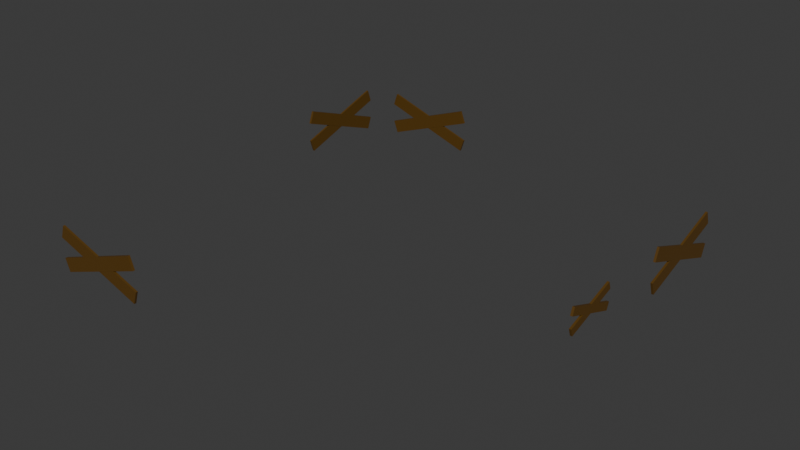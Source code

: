 # Source: windowboards.blend  (saved by Blender 4.1.24; exported with 4.5.12 LTS)
import bpy
from mathutils import Matrix  # noqa: F401  (used for matrix-valued properties, if any)

bpy.ops.wm.read_factory_settings(use_empty=True)
scene = bpy.context.scene
scene.name = 'Scene'

# ---- collections
col_collection = bpy.data.collections.new('Collection'); scene.collection.children.link(col_collection)

# ---- materials (node trees are filled in below, after node groups)
mat_wood_planks = bpy.data.materials.new('Wood Planks')
mat_wood_planks.use_transparent_shadow = False
mat_wood_planks.diffuse_color = (0.1023, 0.04891, 0.005016, 1.0)

# ---- material node trees
mat_wood_planks.use_nodes = True; mat_wood_planks.node_tree.nodes.clear()
_N = mat_wood_planks.node_tree.nodes; _L = mat_wood_planks.node_tree.links
n0 = _N.new('ShaderNodeBsdfPrincipled'); n0.name = 'Principled BSDF'; n0.location = (10, 300)
n0.inputs[0].default_value = (0.1023, 0.04891, 0.005016, 1.0)
n0.inputs[20].default_value = 0.0
n1 = _N.new('ShaderNodeOutputMaterial'); n1.name = 'Material Output'; n1.location = (300, 300)
_L.new(n0.outputs[0], n1.inputs[0])
n1.is_active_output = True

# ---- world
world_world = bpy.data.worlds.new('World'); scene.world = world_world
world_world.use_nodes = True; world_world.node_tree.nodes.clear()
_N = world_world.node_tree.nodes; _L = world_world.node_tree.links
n0 = _N.new('ShaderNodeOutputWorld'); n0.name = 'World Output'; n0.location = (300, 300)
n1 = _N.new('ShaderNodeBackground'); n1.name = 'Background'; n1.location = (10, 300)
n1.inputs[0].default_value = (0.05088, 0.05088, 0.05088, 1.0)
_L.new(n1.outputs[0], n0.inputs[0])
n0.is_active_output = True
world_world.color = (0.05088, 0.05088, 0.05088)
world_world.use_sun_shadow = False
world_world.sun_shadow_jitter_overblur = 0.0

# ---- meshes
me_cube_013 = bpy.data.meshes.new('Cube.013')
me_cube_013.from_pydata([(-1.0, -1.0, -1.0), (-1.0, -1.0, 1.0), (-1.0, 1.0, -1.0), (-1.0, 1.0, 1.0), (1.0, -1.0, -1.0), (1.0, -1.0, 1.0), (1.0, 1.0, -1.0), (1.0, 1.0, 1.0)], [], [(0, 1, 3, 2), (2, 3, 7, 6), (6, 7, 5, 4), (4, 5, 1, 0), (2, 6, 4, 0), (7, 3, 1, 5)])
_uv = me_cube_013.uv_layers.new(name='UVMap')
_uv.uv.foreach_set('vector', [0.375, 0.0, 0.625, 0.0, 0.625, 0.25, 0.375, 0.25, 0.375, 0.25, 0.625, 0.25, 0.625, 0.5, 0.375, 0.5, 0.375, 0.5, 0.625, 0.5, 0.625, 0.75, 0.375, 0.75, 0.375, 0.75, 0.625, 0.75, 0.625, 1.0, 0.375, 1.0, 0.125, 0.5, 0.375, 0.5, 0.375, 0.75, 0.125, 0.75, 0.625, 0.5, 0.875, 0.5, 0.875, 0.75, 0.625, 0.75])
me_cube_013.materials.append(mat_wood_planks)
me_cube_013.update()
me_cube_014 = bpy.data.meshes.new('Cube.014')
me_cube_014.from_pydata([(-1.0, -1.0, -1.0), (-1.0, -1.0, 1.0), (-1.0, 1.0, -1.0), (-1.0, 1.0, 1.0), (1.0, -1.0, -1.0), (1.0, -1.0, 1.0), (1.0, 1.0, -1.0), (1.0, 1.0, 1.0)], [], [(0, 1, 3, 2), (2, 3, 7, 6), (6, 7, 5, 4), (4, 5, 1, 0), (2, 6, 4, 0), (7, 3, 1, 5)])
_uv = me_cube_014.uv_layers.new(name='UVMap')
_uv.uv.foreach_set('vector', [0.375, 0.0, 0.625, 0.0, 0.625, 0.25, 0.375, 0.25, 0.375, 0.25, 0.625, 0.25, 0.625, 0.5, 0.375, 0.5, 0.375, 0.5, 0.625, 0.5, 0.625, 0.75, 0.375, 0.75, 0.375, 0.75, 0.625, 0.75, 0.625, 1.0, 0.375, 1.0, 0.125, 0.5, 0.375, 0.5, 0.375, 0.75, 0.125, 0.75, 0.625, 0.5, 0.875, 0.5, 0.875, 0.75, 0.625, 0.75])
me_cube_014.materials.append(mat_wood_planks)
me_cube_014.update()
me_cube_015 = bpy.data.meshes.new('Cube.015')
me_cube_015.from_pydata([(-1.0, -1.0, -1.0), (-1.0, -1.0, 1.0), (-1.0, 1.0, -1.0), (-1.0, 1.0, 1.0), (1.0, -1.0, -1.0), (1.0, -1.0, 1.0), (1.0, 1.0, -1.0), (1.0, 1.0, 1.0)], [], [(0, 1, 3, 2), (2, 3, 7, 6), (6, 7, 5, 4), (4, 5, 1, 0), (2, 6, 4, 0), (7, 3, 1, 5)])
_uv = me_cube_015.uv_layers.new(name='UVMap')
_uv.uv.foreach_set('vector', [0.375, 0.0, 0.625, 0.0, 0.625, 0.25, 0.375, 0.25, 0.375, 0.25, 0.625, 0.25, 0.625, 0.5, 0.375, 0.5, 0.375, 0.5, 0.625, 0.5, 0.625, 0.75, 0.375, 0.75, 0.375, 0.75, 0.625, 0.75, 0.625, 1.0, 0.375, 1.0, 0.125, 0.5, 0.375, 0.5, 0.375, 0.75, 0.125, 0.75, 0.625, 0.5, 0.875, 0.5, 0.875, 0.75, 0.625, 0.75])
me_cube_015.materials.append(mat_wood_planks)
me_cube_015.update()
me_cube_016 = bpy.data.meshes.new('Cube.016')
me_cube_016.from_pydata([(-1.0, -1.0, -1.0), (-1.0, -1.0, 1.0), (-1.0, 1.0, -1.0), (-1.0, 1.0, 1.0), (1.0, -1.0, -1.0), (1.0, -1.0, 1.0), (1.0, 1.0, -1.0), (1.0, 1.0, 1.0)], [], [(0, 1, 3, 2), (2, 3, 7, 6), (6, 7, 5, 4), (4, 5, 1, 0), (2, 6, 4, 0), (7, 3, 1, 5)])
_uv = me_cube_016.uv_layers.new(name='UVMap')
_uv.uv.foreach_set('vector', [0.375, 0.0, 0.625, 0.0, 0.625, 0.25, 0.375, 0.25, 0.375, 0.25, 0.625, 0.25, 0.625, 0.5, 0.375, 0.5, 0.375, 0.5, 0.625, 0.5, 0.625, 0.75, 0.375, 0.75, 0.375, 0.75, 0.625, 0.75, 0.625, 1.0, 0.375, 1.0, 0.125, 0.5, 0.375, 0.5, 0.375, 0.75, 0.125, 0.75, 0.625, 0.5, 0.875, 0.5, 0.875, 0.75, 0.625, 0.75])
me_cube_016.materials.append(mat_wood_planks)
me_cube_016.update()
me_cube_017 = bpy.data.meshes.new('Cube.017')
me_cube_017.from_pydata([(-1.0, -1.0, -1.0), (-1.0, -1.0, 1.0), (-1.0, 1.0, -1.0), (-1.0, 1.0, 1.0), (1.0, -1.0, -1.0), (1.0, -1.0, 1.0), (1.0, 1.0, -1.0), (1.0, 1.0, 1.0)], [], [(0, 1, 3, 2), (2, 3, 7, 6), (6, 7, 5, 4), (4, 5, 1, 0), (2, 6, 4, 0), (7, 3, 1, 5)])
_uv = me_cube_017.uv_layers.new(name='UVMap')
_uv.uv.foreach_set('vector', [0.375, 0.0, 0.625, 0.0, 0.625, 0.25, 0.375, 0.25, 0.375, 0.25, 0.625, 0.25, 0.625, 0.5, 0.375, 0.5, 0.375, 0.5, 0.625, 0.5, 0.625, 0.75, 0.375, 0.75, 0.375, 0.75, 0.625, 0.75, 0.625, 1.0, 0.375, 1.0, 0.125, 0.5, 0.375, 0.5, 0.375, 0.75, 0.125, 0.75, 0.625, 0.5, 0.875, 0.5, 0.875, 0.75, 0.625, 0.75])
me_cube_017.materials.append(mat_wood_planks)
me_cube_017.update()
me_cube_018 = bpy.data.meshes.new('Cube.018')
me_cube_018.from_pydata([(-1.0, -1.0, -1.0), (-1.0, -1.0, 1.0), (-1.0, 1.0, -1.0), (-1.0, 1.0, 1.0), (1.0, -1.0, -1.0), (1.0, -1.0, 1.0), (1.0, 1.0, -1.0), (1.0, 1.0, 1.0)], [], [(0, 1, 3, 2), (2, 3, 7, 6), (6, 7, 5, 4), (4, 5, 1, 0), (2, 6, 4, 0), (7, 3, 1, 5)])
_uv = me_cube_018.uv_layers.new(name='UVMap')
_uv.uv.foreach_set('vector', [0.375, 0.0, 0.625, 0.0, 0.625, 0.25, 0.375, 0.25, 0.375, 0.25, 0.625, 0.25, 0.625, 0.5, 0.375, 0.5, 0.375, 0.5, 0.625, 0.5, 0.625, 0.75, 0.375, 0.75, 0.375, 0.75, 0.625, 0.75, 0.625, 1.0, 0.375, 1.0, 0.125, 0.5, 0.375, 0.5, 0.375, 0.75, 0.125, 0.75, 0.625, 0.5, 0.875, 0.5, 0.875, 0.75, 0.625, 0.75])
me_cube_018.materials.append(mat_wood_planks)
me_cube_018.update()
me_cube_019 = bpy.data.meshes.new('Cube.019')
me_cube_019.from_pydata([(-1.0, -1.0, -1.0), (-1.0, -1.0, 1.0), (-1.0, 1.0, -1.0), (-1.0, 1.0, 1.0), (1.0, -1.0, -1.0), (1.0, -1.0, 1.0), (1.0, 1.0, -1.0), (1.0, 1.0, 1.0)], [], [(0, 1, 3, 2), (2, 3, 7, 6), (6, 7, 5, 4), (4, 5, 1, 0), (2, 6, 4, 0), (7, 3, 1, 5)])
_uv = me_cube_019.uv_layers.new(name='UVMap')
_uv.uv.foreach_set('vector', [0.375, 0.0, 0.625, 0.0, 0.625, 0.25, 0.375, 0.25, 0.375, 0.25, 0.625, 0.25, 0.625, 0.5, 0.375, 0.5, 0.375, 0.5, 0.625, 0.5, 0.625, 0.75, 0.375, 0.75, 0.375, 0.75, 0.625, 0.75, 0.625, 1.0, 0.375, 1.0, 0.125, 0.5, 0.375, 0.5, 0.375, 0.75, 0.125, 0.75, 0.625, 0.5, 0.875, 0.5, 0.875, 0.75, 0.625, 0.75])
me_cube_019.materials.append(mat_wood_planks)
me_cube_019.update()
me_cube_020 = bpy.data.meshes.new('Cube.020')
me_cube_020.from_pydata([(-1.0, -1.0, -1.0), (-1.0, -1.0, 1.0), (-1.0, 1.0, -1.0), (-1.0, 1.0, 1.0), (1.0, -1.0, -1.0), (1.0, -1.0, 1.0), (1.0, 1.0, -1.0), (1.0, 1.0, 1.0)], [], [(0, 1, 3, 2), (2, 3, 7, 6), (6, 7, 5, 4), (4, 5, 1, 0), (2, 6, 4, 0), (7, 3, 1, 5)])
_uv = me_cube_020.uv_layers.new(name='UVMap')
_uv.uv.foreach_set('vector', [0.375, 0.0, 0.625, 0.0, 0.625, 0.25, 0.375, 0.25, 0.375, 0.25, 0.625, 0.25, 0.625, 0.5, 0.375, 0.5, 0.375, 0.5, 0.625, 0.5, 0.625, 0.75, 0.375, 0.75, 0.375, 0.75, 0.625, 0.75, 0.625, 1.0, 0.375, 1.0, 0.125, 0.5, 0.375, 0.5, 0.375, 0.75, 0.125, 0.75, 0.625, 0.5, 0.875, 0.5, 0.875, 0.75, 0.625, 0.75])
me_cube_020.materials.append(mat_wood_planks)
me_cube_020.update()
me_cube_021 = bpy.data.meshes.new('Cube.021')
me_cube_021.from_pydata([(-1.0, -1.0, -1.0), (-1.0, -1.0, 1.0), (-1.0, 1.0, -1.0), (-1.0, 1.0, 1.0), (1.0, -1.0, -1.0), (1.0, -1.0, 1.0), (1.0, 1.0, -1.0), (1.0, 1.0, 1.0)], [], [(0, 1, 3, 2), (2, 3, 7, 6), (6, 7, 5, 4), (4, 5, 1, 0), (2, 6, 4, 0), (7, 3, 1, 5)])
_uv = me_cube_021.uv_layers.new(name='UVMap')
_uv.uv.foreach_set('vector', [0.375, 0.0, 0.625, 0.0, 0.625, 0.25, 0.375, 0.25, 0.375, 0.25, 0.625, 0.25, 0.625, 0.5, 0.375, 0.5, 0.375, 0.5, 0.625, 0.5, 0.625, 0.75, 0.375, 0.75, 0.375, 0.75, 0.625, 0.75, 0.625, 1.0, 0.375, 1.0, 0.125, 0.5, 0.375, 0.5, 0.375, 0.75, 0.125, 0.75, 0.625, 0.5, 0.875, 0.5, 0.875, 0.75, 0.625, 0.75])
me_cube_021.materials.append(mat_wood_planks)
me_cube_021.update()
me_cube_022 = bpy.data.meshes.new('Cube.022')
me_cube_022.from_pydata([(-1.0, -1.0, -1.0), (-1.0, -1.0, 1.0), (-1.0, 1.0, -1.0), (-1.0, 1.0, 1.0), (1.0, -1.0, -1.0), (1.0, -1.0, 1.0), (1.0, 1.0, -1.0), (1.0, 1.0, 1.0)], [], [(0, 1, 3, 2), (2, 3, 7, 6), (6, 7, 5, 4), (4, 5, 1, 0), (2, 6, 4, 0), (7, 3, 1, 5)])
_uv = me_cube_022.uv_layers.new(name='UVMap')
_uv.uv.foreach_set('vector', [0.375, 0.0, 0.625, 0.0, 0.625, 0.25, 0.375, 0.25, 0.375, 0.25, 0.625, 0.25, 0.625, 0.5, 0.375, 0.5, 0.375, 0.5, 0.625, 0.5, 0.625, 0.75, 0.375, 0.75, 0.375, 0.75, 0.625, 0.75, 0.625, 1.0, 0.375, 1.0, 0.125, 0.5, 0.375, 0.5, 0.375, 0.75, 0.125, 0.75, 0.625, 0.5, 0.875, 0.5, 0.875, 0.75, 0.625, 0.75])
me_cube_022.materials.append(mat_wood_planks)
me_cube_022.update()

# ---- objects
ob_cube = bpy.data.objects.new('Cube', me_cube_013)
ob_cube_001 = bpy.data.objects.new('Cube.001', me_cube_014)
ob_cube_002 = bpy.data.objects.new('Cube.002', me_cube_015)
ob_cube_003 = bpy.data.objects.new('Cube.003', me_cube_016)
ob_cube_004 = bpy.data.objects.new('Cube.004', me_cube_017)
ob_cube_005 = bpy.data.objects.new('Cube.005', me_cube_018)
ob_cube_006 = bpy.data.objects.new('Cube.006', me_cube_019)
ob_cube_007 = bpy.data.objects.new('Cube.007', me_cube_020)
ob_cube_008 = bpy.data.objects.new('Cube.008', me_cube_021)
ob_cube_009 = bpy.data.objects.new('Cube.009', me_cube_022)

# ---- transforms, parenting, visibility, modifiers, constraints
ob_cube.location = (-6.272, 5.67, 2.005)
ob_cube.rotation_euler = (0.3211, -0.0, 0.0)
ob_cube.scale = (-0.0304, 1.439, 0.1946)
ob_cube_001.location = (-6.272, 5.67, 2.005)
ob_cube_001.rotation_euler = (-0.3544, -0.0, 0.0)
ob_cube_001.scale = (-0.03464, 1.439, 0.1946)
ob_cube_002.location = (-3.997, 7.358, 2.005)
ob_cube_002.rotation_euler = (0.3211, -0.0, 1.571)
ob_cube_002.scale = (-0.0304, 1.439, 0.1946)
ob_cube_003.location = (-3.997, 7.358, 2.005)
ob_cube_003.rotation_euler = (-0.3544, -0.0, 1.571)
ob_cube_003.scale = (-0.03415, 1.439, 0.1946)
ob_cube_004.location = (6.323, 4.543, 1.999)
ob_cube_004.rotation_euler = (0.3211, -0.0, 0.0)
ob_cube_004.scale = (-0.0304, 1.439, 0.1946)
ob_cube_005.location = (6.323, 4.543, 1.999)
ob_cube_005.rotation_euler = (-0.3544, -0.0, 0.0)
ob_cube_005.scale = (-0.03216, 1.439, 0.1946)
ob_cube_006.location = (6.338, 0.1194, 2.429)
ob_cube_006.rotation_euler = (0.3211, -0.0, 0.0)
ob_cube_006.scale = (-0.0304, 0.8181, 0.1107)
ob_cube_007.location = (6.338, 0.1194, 2.429)
ob_cube_007.rotation_euler = (-0.3544, -0.0, 0.0)
ob_cube_007.scale = (-0.03216, 0.8181, 0.1107)
ob_cube_008.location = (-4.403, -5.194, 2.005)
ob_cube_008.rotation_euler = (0.3211, -0.0, 1.571)
ob_cube_008.scale = (-0.0304, 1.439, 0.1946)
ob_cube_009.location = (-4.403, -5.194, 2.005)
ob_cube_009.rotation_euler = (-0.3544, -0.0, 1.571)
ob_cube_009.scale = (-0.03415, 1.439, 0.1946)

# ---- collection membership
col_collection.objects.link(ob_cube)
col_collection.objects.link(ob_cube_001)
col_collection.objects.link(ob_cube_002)
col_collection.objects.link(ob_cube_003)
col_collection.objects.link(ob_cube_004)
col_collection.objects.link(ob_cube_005)
col_collection.objects.link(ob_cube_006)
col_collection.objects.link(ob_cube_007)
col_collection.objects.link(ob_cube_008)
col_collection.objects.link(ob_cube_009)

# ---- scene / render settings (as saved in the file)
scene.frame_start = 1; scene.frame_end = 250; scene.frame_set(1)
scene.render.engine = 'BLENDER_EEVEE_NEXT'
scene.cycles.sampling_pattern = 'TABULATED_SOBOL'
scene.eevee.ray_tracing_options.trace_max_roughness = 0.0
bpy.context.view_layer.update()

# ---- added for rendering (the .blend has no active camera and no usable light): camera, sun
cam_auto = bpy.data.cameras.new('AutoCamera')
cam_auto.lens = 50.0
cam_auto.sensor_width = 36.0
cam_auto.clip_end = 1000.0
ob_auto_camera = bpy.data.objects.new('AutoCamera', cam_auto)
scene.collection.objects.link(ob_auto_camera)
ob_auto_camera.location = (16.6395, -18.8478, 15.3531)
ob_auto_camera.rotation_euler = (1.09748, -7.21219e-08, 0.694738)
scene.camera = ob_auto_camera
light_auto_sun = bpy.data.lights.new('AutoSun', 'SUN')
light_auto_sun.energy = 3.0
light_auto_sun.angle = 0.0523599
ob_auto_sun = bpy.data.objects.new('AutoSun', light_auto_sun)
scene.collection.objects.link(ob_auto_sun)
ob_auto_sun.rotation_euler = (0.872665, 0.174533, 0.523599)
bpy.context.view_layer.update()
